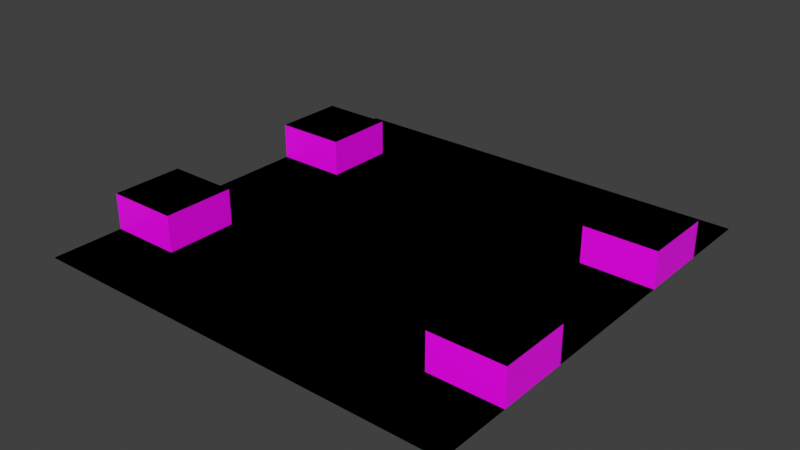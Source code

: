 # Source: library.blend  (saved by Blender 3.6.13; exported with 4.5.12 LTS)
import bpy
from mathutils import Matrix  # noqa: F401  (used for matrix-valued properties, if any)

bpy.ops.wm.read_factory_settings(use_empty=True)
scene = bpy.context.scene
scene.name = 'Scene'

# ---- collections
col_collection = bpy.data.collections.new('Collection'); scene.collection.children.link(col_collection)

# ---- images (referenced by path relative to the original .blend; pixels are not part of the script)
import os
ASSET_DIR = os.environ.get("B2B_ASSET_DIR", "")  # directory of the original .blend (textures are referenced by path, not embedded)
HERE = os.path.dirname(os.path.abspath(__file__))  # packed textures are extracted next to this script under _unpacked/

def load_image(name, relpath, width, height, colorspace="sRGB"):
    """Load a texture the original file referenced (path relative to the .blend, or extracted next to this script)."""
    p = next((c for c in (os.path.join(HERE, relpath), os.path.join(ASSET_DIR, relpath)) if relpath and os.path.exists(c)), "")
    if p:
        img = bpy.data.images.load(p, check_existing=True)
        img.name = name
    else:  # same state as the original file: an image datablock whose file is absent (Cycles renders it pink)
        img = bpy.data.images.new(name, width, height)
        img.source = "FILE"
        img.filepath = "//" + (relpath or name)
    img.colorspace_settings.name = colorspace
    return img
img_library_png = load_image('Library.png', 'textures/Library.png', 1024, 1024, 'sRGB')
img_library_walls_png = load_image('Library_walls.png', 'textures/Library_walls.png', 1024, 1024, 'sRGB')

# ---- materials (node trees are filled in below, after node groups)
mat_material_001 = bpy.data.materials.new('Material.001')
mat_material_001.use_transparent_shadow = False
mat_material = bpy.data.materials.new('Material')
mat_material.use_transparent_shadow = False

# ---- material node trees
mat_material_001.use_nodes = True; mat_material_001.node_tree.nodes.clear()
_N = mat_material_001.node_tree.nodes; _L = mat_material_001.node_tree.links
n0 = _N.new('ShaderNodeBsdfPrincipled'); n0.name = 'Principled BSDF'; n0.location = (10, 300)
n1 = _N.new('ShaderNodeOutputMaterial'); n1.name = 'Material Output'; n1.location = (300, 300)
n2 = _N.new('ShaderNodeTexImage'); n2.name = 'Image Texture'; n2.location = (-280, 331)
n2.image = img_library_png
_L.new(n0.outputs[0], n1.inputs[0])
_L.new(n2.outputs[0], n0.inputs[0])
n1.is_active_output = True
mat_material.use_nodes = True; mat_material.node_tree.nodes.clear()
_N = mat_material.node_tree.nodes; _L = mat_material.node_tree.links
n0 = _N.new('ShaderNodeBsdfPrincipled'); n0.name = 'Principled BSDF'; n0.location = (10, 300)
n0.distribution = 'GGX'
n0.subsurface_method = 'RANDOM_WALK_SKIN'
n0.inputs[3].default_value = 1.45
n0.inputs[27].default_value = (0.0, 0.0, 0.0, 1.0)
n0.inputs[28].default_value = 1.0
n1 = _N.new('ShaderNodeOutputMaterial'); n1.name = 'Material Output'; n1.location = (300, 300)
n2 = _N.new('ShaderNodeTexImage'); n2.name = 'Image Texture'; n2.location = (-280, 275)
n2.image = img_library_walls_png
_L.new(n0.outputs[0], n1.inputs[0])
_L.new(n2.outputs[0], n0.inputs[0])
n1.is_active_output = True

# ---- world
world_world = bpy.data.worlds.new('World'); scene.world = world_world
world_world.use_nodes = True; world_world.node_tree.nodes.clear()
_N = world_world.node_tree.nodes; _L = world_world.node_tree.links
n0 = _N.new('ShaderNodeOutputWorld'); n0.name = 'World Output'; n0.location = (300, 300)
n1 = _N.new('ShaderNodeBackground'); n1.name = 'Background'; n1.location = (10, 300)
n1.inputs[0].default_value = (0.05088, 0.05088, 0.05088, 1.0)
_L.new(n1.outputs[0], n0.inputs[0])
n0.is_active_output = True
world_world.color = (0.05088, 0.05088, 0.05088)
world_world.use_sun_shadow = False
world_world.sun_shadow_jitter_overblur = 0.0

# ---- meshes
me_plane = bpy.data.meshes.new('Plane')
me_plane.from_pydata([(-11.92, -11.92, 0.0), (11.92, -11.92, 0.0), (-11.92, 11.92, 0.0), (11.92, 11.92, 0.0), (-9.935, -11.92, 0.0), (-7.948, -11.92, 0.0), (-5.961, -11.92, 0.0), (-3.974, -11.92, 0.0), (-1.987, -11.92, 0.0), (8.882e-07, -11.92, 0.0), (1.987, -11.92, 0.0), (3.974, -11.92, 0.0), (5.961, -11.92, 0.0), (7.948, -11.92, 0.0), (9.935, -11.92, 0.0), (9.935, 11.92, 0.0), (7.948, 11.92, 0.0), (5.961, 11.92, 0.0), (3.974, 11.92, 0.0), (1.987, 11.92, 0.0), (-8.882e-07, 11.92, 0.0), (-1.987, 11.92, 0.0), (-3.974, 11.92, 0.0), (-5.961, 11.92, 0.0), (-7.948, 11.92, 0.0), (-9.935, 11.92, 0.0), (-11.92, 9.935, 0.0), (-11.92, 7.948, 0.0), (-11.92, 5.961, 0.0), (-11.92, 3.974, 0.0), (-11.92, 1.987, 0.0), (-11.92, -8.882e-07, 0.0), (-11.92, -1.987, 0.0), (-11.92, -3.974, 0.0), (-11.92, -5.961, 0.0), (-11.92, -7.948, 0.0), (-11.92, -9.935, 0.0), (11.92, -9.935, 0.0), (11.92, -7.948, 0.0), (11.92, -5.961, 0.0), (11.92, -3.974, 0.0), (11.92, -1.987, 0.0), (11.92, 8.882e-07, 0.0), (11.92, 1.987, 0.0), (11.92, 3.974, 0.0), (11.92, 5.961, 0.0), (11.92, 7.948, 0.0), (11.92, 9.935, 0.0), (-9.935, -9.935, 0.0), (-9.935, -7.948, 0.0), (-9.935, -5.961, 0.0), (-9.935, -3.974, 0.0), (-9.935, -1.987, 0.0), (-9.935, 8.882e-07, 0.0), (-9.935, 1.987, 0.0), (-9.935, 3.974, 0.0), (-9.935, 5.961, 0.0), (-9.935, 7.948, 0.0), (-9.935, 9.935, 0.0), (-7.948, -9.935, 0.0), (-7.948, -7.948, 0.0), (-7.948, -5.961, 0.0), (-7.948, -3.974, 0.0), (-7.948, -1.987, 0.0), (-7.948, 8.882e-07, 0.0), (-7.948, 1.987, 0.0), (-7.948, 3.974, 0.0), (-7.948, 5.961, 0.0), (-7.948, 7.948, 0.0), (-7.948, 9.935, 0.0), (-5.961, -9.935, 0.0), (-5.961, -7.948, 0.0), (-5.961, -5.961, 0.0), (-5.961, -3.974, 0.0), (-5.961, -1.987, 0.0), (-5.961, 8.882e-07, 0.0), (-5.961, 1.987, 0.0), (-5.961, 3.974, 0.0), (-5.961, 5.961, 0.0), (-5.961, 7.948, 0.0), (-5.961, 9.935, 0.0), (-3.974, -9.935, 0.0), (-3.974, -7.948, 0.0), (-3.974, -5.961, 0.0), (-3.974, -3.974, 0.0), (-3.974, -1.987, 0.0), (-3.974, 8.882e-07, 0.0), (-3.974, 1.987, 0.0), (-3.974, 3.974, 0.0), (-3.974, 5.961, 0.0), (-3.974, 7.948, 0.0), (-3.974, 9.935, 0.0), (-1.987, -9.935, 0.0), (-1.987, -7.948, 0.0), (-1.987, -5.961, 0.0), (-1.987, -3.974, 0.0), (-1.987, -1.987, 0.0), (-1.987, 8.882e-07, 0.0), (-1.987, 1.987, 0.0), (-1.987, 3.974, 0.0), (-1.987, 5.961, 0.0), (-1.987, 7.948, 0.0), (-1.987, 9.935, 0.0), (7.402e-07, -9.935, 0.0), (5.922e-07, -7.948, 0.0), (4.441e-07, -5.961, 0.0), (2.961e-07, -3.974, 0.0), (1.48e-07, -1.987, 0.0), (0.0, 8.882e-07, 0.0), (-1.48e-07, 1.987, 0.0), (-2.961e-07, 3.974, 0.0), (-4.441e-07, 5.961, 0.0), (-5.922e-07, 7.948, 0.0), (-7.402e-07, 9.935, 0.0), (1.987, -9.935, 0.0), (1.987, -7.948, 0.0), (1.987, -5.961, 0.0), (1.987, -3.974, 0.0), (1.987, -1.987, 0.0), (1.987, 8.882e-07, 0.0), (1.987, 1.987, 0.0), (1.987, 3.974, 0.0), (1.987, 5.961, 0.0), (1.987, 7.948, 0.0), (1.987, 9.935, 0.0), (3.974, -9.935, 0.0), (3.974, -7.948, 0.0), (3.974, -5.961, 0.0), (3.974, -3.974, 0.0), (3.974, -1.987, 0.0), (3.974, 8.882e-07, 0.0), (3.974, 1.987, 0.0), (3.974, 3.974, 0.0), (3.974, 5.961, 0.0), (3.974, 7.948, 0.0), (3.974, 9.935, 0.0), (5.961, -9.935, 0.0), (5.961, -7.948, 0.0), (5.961, -5.961, 0.0), (5.961, -3.974, 0.0), (5.961, -1.987, 0.0), (5.961, 8.882e-07, 0.0), (5.961, 1.987, 0.0), (5.961, 3.974, 0.0), (5.961, 5.961, 0.0), (5.961, 7.948, 0.0), (5.961, 9.935, 0.0), (7.948, -9.935, 0.0), (7.948, -7.948, 0.0), (7.948, -5.961, 0.0), (7.948, -3.974, 0.0), (7.948, -1.987, 0.0), (7.948, 8.882e-07, 0.0), (7.948, 1.987, 0.0), (7.948, 3.974, 0.0), (7.948, 5.961, 0.0), (7.948, 7.948, 0.0), (7.948, 9.935, 0.0), (9.935, -9.935, 0.0), (9.935, -7.948, 0.0), (9.935, -5.961, 0.0), (9.935, -3.974, 0.0), (9.935, -1.987, 0.0), (9.935, 8.882e-07, 0.0), (9.935, 1.987, 0.0), (9.935, 3.974, 0.0), (9.935, 5.961, 0.0), (9.935, 7.948, 0.0), (9.935, 9.935, 0.0), (-11.92, 7.948, 0.0), (-11.92, 5.961, 0.0), (-11.92, 3.974, 0.0), (-11.92, -3.974, 0.0), (-11.92, -5.961, 0.0), (-11.92, -7.948, 0.0), (11.92, -7.948, 0.0), (11.92, -5.961, 0.0), (11.92, -3.974, 0.0), (11.92, 3.974, 0.0), (11.92, 5.961, 0.0), (11.92, 7.948, 0.0), (-9.935, -7.948, 0.0), (-9.935, -5.961, 0.0), (-9.935, -3.974, 0.0), (-9.935, 3.974, 0.0), (-9.935, 5.961, 0.0), (-9.935, 7.948, 0.0), (-7.948, -7.948, 0.0), (-7.948, -5.961, 0.0), (-7.948, -3.974, 0.0), (-7.948, 3.974, 0.0), (-7.948, 5.961, 0.0), (-7.948, 7.948, 0.0), (7.948, -7.948, 0.0), (7.948, -5.961, 0.0), (7.948, -3.974, 0.0), (7.948, 3.974, 0.0), (7.948, 5.961, 0.0), (7.948, 7.948, 0.0), (9.935, -7.948, 0.0), (9.935, -5.961, 0.0), (9.935, -3.974, 0.0), (9.935, 3.974, 0.0), (9.935, 5.961, 0.0), (9.935, 7.948, 0.0), (-11.92, 5.961, 2.0), (-11.92, 7.948, 2.0), (-11.92, 3.974, 2.0), (-11.92, -5.961, 2.0), (-11.92, -3.974, 2.0), (-11.92, -7.948, 2.0), (11.92, -5.961, 2.0), (11.92, -7.948, 2.0), (11.92, -3.974, 2.0), (11.92, 5.961, 2.0), (11.92, 3.974, 2.0), (11.92, 7.948, 2.0), (-9.935, -7.948, 2.0), (-9.935, -5.961, 2.0), (-9.935, -3.974, 2.0), (-9.935, 3.974, 2.0), (-9.935, 5.961, 2.0), (-9.935, 7.948, 2.0), (-7.948, -7.948, 2.0), (-7.948, -5.961, 2.0), (-7.948, -3.974, 2.0), (-7.948, 3.974, 2.0), (-7.948, 5.961, 2.0), (-7.948, 7.948, 2.0), (7.948, -7.948, 2.0), (7.948, -5.961, 2.0), (7.948, -3.974, 2.0), (7.948, 3.974, 2.0), (7.948, 5.961, 2.0), (7.948, 7.948, 2.0), (9.935, -7.948, 2.0), (9.935, -5.961, 2.0), (9.935, -3.974, 2.0), (9.935, 3.974, 2.0), (9.935, 5.961, 2.0), (9.935, 7.948, 2.0)], [], [(168, 47, 3, 15), (26, 58, 25, 2), (58, 69, 24, 25), (69, 80, 23, 24), (80, 91, 22, 23), (91, 102, 21, 22), (102, 113, 20, 21), (113, 124, 19, 20), (124, 135, 18, 19), (135, 146, 17, 18), (146, 157, 16, 17), (157, 168, 15, 16), (13, 14, 158, 147), (147, 158, 159, 148), (148, 159, 160, 149), (149, 160, 161, 150), (150, 161, 162, 151), (151, 162, 163, 152), (152, 163, 164, 153), (153, 164, 165, 154), (154, 165, 166, 155), (155, 166, 167, 156), (156, 167, 168, 157), (12, 13, 147, 136), (136, 147, 148, 137), (137, 148, 149, 138), (138, 149, 150, 139), (139, 150, 151, 140), (140, 151, 152, 141), (141, 152, 153, 142), (142, 153, 154, 143), (143, 154, 155, 144), (144, 155, 156, 145), (145, 156, 157, 146), (11, 12, 136, 125), (125, 136, 137, 126), (126, 137, 138, 127), (127, 138, 139, 128), (128, 139, 140, 129), (129, 140, 141, 130), (130, 141, 142, 131), (131, 142, 143, 132), (132, 143, 144, 133), (133, 144, 145, 134), (134, 145, 146, 135), (10, 11, 125, 114), (114, 125, 126, 115), (115, 126, 127, 116), (116, 127, 128, 117), (117, 128, 129, 118), (118, 129, 130, 119), (119, 130, 131, 120), (120, 131, 132, 121), (121, 132, 133, 122), (122, 133, 134, 123), (123, 134, 135, 124), (9, 10, 114, 103), (103, 114, 115, 104), (104, 115, 116, 105), (105, 116, 117, 106), (106, 117, 118, 107), (107, 118, 119, 108), (108, 119, 120, 109), (109, 120, 121, 110), (110, 121, 122, 111), (111, 122, 123, 112), (112, 123, 124, 113), (8, 9, 103, 92), (92, 103, 104, 93), (93, 104, 105, 94), (94, 105, 106, 95), (95, 106, 107, 96), (96, 107, 108, 97), (97, 108, 109, 98), (98, 109, 110, 99), (99, 110, 111, 100), (100, 111, 112, 101), (101, 112, 113, 102), (7, 8, 92, 81), (81, 92, 93, 82), (82, 93, 94, 83), (83, 94, 95, 84), (84, 95, 96, 85), (85, 96, 97, 86), (86, 97, 98, 87), (87, 98, 99, 88), (88, 99, 100, 89), (89, 100, 101, 90), (90, 101, 102, 91), (6, 7, 81, 70), (70, 81, 82, 71), (71, 82, 83, 72), (72, 83, 84, 73), (73, 84, 85, 74), (74, 85, 86, 75), (75, 86, 87, 76), (76, 87, 88, 77), (77, 88, 89, 78), (78, 89, 90, 79), (79, 90, 91, 80), (5, 6, 70, 59), (59, 70, 71, 60), (60, 71, 72, 61), (61, 72, 73, 62), (62, 73, 74, 63), (63, 74, 75, 64), (64, 75, 76, 65), (65, 76, 77, 66), (66, 77, 78, 67), (67, 78, 79, 68), (68, 79, 80, 69), (4, 5, 59, 48), (48, 59, 60, 49), (49, 60, 61, 50), (50, 61, 62, 51), (51, 62, 63, 52), (52, 63, 64, 53), (53, 64, 65, 54), (54, 65, 66, 55), (55, 66, 67, 56), (56, 67, 68, 57), (57, 68, 69, 58), (0, 4, 48, 36), (36, 48, 49, 35), (35, 49, 50, 34), (34, 50, 51, 33), (33, 51, 52, 32), (32, 52, 53, 31), (31, 53, 54, 30), (30, 54, 55, 29), (29, 55, 56, 28), (28, 56, 57, 27), (27, 57, 58, 26), (14, 1, 37, 158), (158, 37, 38, 159), (159, 38, 39, 160), (160, 39, 40, 161), (161, 40, 41, 162), (162, 41, 42, 163), (163, 42, 43, 164), (164, 43, 44, 165), (165, 44, 45, 166), (166, 45, 46, 167), (167, 46, 47, 168), (193, 194, 200, 199), (194, 195, 201, 200), (196, 197, 203, 202), (197, 198, 204, 203), (181, 182, 188, 187), (182, 183, 189, 188), (184, 185, 191, 190), (185, 186, 192, 191), (174, 173, 182, 181), (173, 172, 183, 182), (171, 170, 185, 184), (170, 169, 186, 185), (199, 200, 176, 175), (200, 201, 177, 176), (202, 203, 179, 178), (203, 204, 180, 179), (229, 235, 236, 230), (230, 236, 237, 231), (232, 238, 239, 233), (233, 239, 240, 234), (217, 223, 224, 218), (218, 224, 225, 219), (220, 226, 227, 221), (221, 227, 228, 222), (210, 217, 218, 208), (208, 218, 219, 209), (207, 220, 221, 205), (205, 221, 222, 206), (235, 212, 211, 236), (236, 211, 213, 237), (238, 215, 214, 239), (239, 214, 216, 240), (186, 169, 206, 222), (170, 171, 207, 205), (191, 192, 228, 227), (199, 175, 212, 235), (172, 173, 208, 209), (204, 198, 234, 240), (194, 193, 229, 230), (173, 174, 210, 208), (181, 187, 223, 217), (195, 194, 230, 231), (177, 201, 237, 213), (175, 176, 211, 212), (197, 196, 232, 233), (202, 178, 215, 238), (176, 177, 213, 211), (189, 183, 219, 225), (198, 197, 233, 234), (178, 179, 214, 215), (184, 190, 226, 220), (180, 204, 240, 216), (179, 180, 216, 214), (192, 186, 222, 228), (174, 181, 217, 210), (193, 199, 235, 229), (183, 172, 209, 219), (187, 188, 224, 223), (171, 184, 220, 207), (201, 195, 231, 237), (188, 189, 225, 224), (169, 170, 205, 206), (196, 202, 238, 232), (190, 191, 227, 226)])
me_plane.polygons.foreach_set('material_index', [0, 0, 0, 0, 0, 0, 0, 0, 0, 0, 0, 0, 0, 0, 0, 0, 0, 0, 0, 0, 0, 0, 0, 0, 0, 0, 0, 0, 0, 0, 0, 0, 0, 0, 0, 0, 0, 0, 0, 0, 0, 0, 0, 0, 0, 0, 0, 0, 0, 0, 0, 0, 0, 0, 0, 0, 0, 0, 0, 0, 0, 0, 0, 0, 0, 0, 0, 0, 0, 0, 0, 0, 0, 0, 0, 0, 0, 0, 0, 0, 0, 0, 0, 0, 0, 0, 0, 0, 0, 0, 0, 0, 0, 0, 0, 0, 0, 0, 0, 0, 0, 0, 0, 0, 0, 0, 0, 0, 0, 0, 0, 0, 0, 0, 0, 0, 0, 0, 0, 0, 0, 0, 0, 0, 0, 0, 0, 0, 0, 0, 0, 0, 0, 0, 0, 0, 0, 0, 0, 0, 0, 0, 0, 0, 0, 0, 0, 0, 0, 0, 0, 0, 0, 0, 0, 0, 0, 0, 0, 0, 0, 0, 0, 0, 0, 0, 0, 0, 0, 0, 0, 0, 0, 0, 0, 0, 1, 1, 1, 1, 1, 1, 1, 1, 1, 1, 1, 1, 1, 1, 1, 1, 1, 1, 1, 1, 1, 1, 1, 1, 1, 1, 1, 1, 1, 1, 1, 1])
_uv = me_plane.uv_layers.new(name='UVMap')
_uv.uv.foreach_set('vector', [0.9167, 0.9167, 1.0, 0.9167, 1.0, 1.0, 0.9167, 1.0, 0.0, 0.9167, 0.08333, 0.9167, 0.08333, 1.0, 0.0, 1.0, 0.08333, 0.9167, 0.1667, 0.9167, 0.1667, 1.0, 0.08333, 1.0, 0.1667, 0.9167, 0.25, 0.9167, 0.25, 1.0, 0.1667, 1.0, 0.25, 0.9167, 0.3333, 0.9167, 0.3333, 1.0, 0.25, 1.0, 0.3333, 0.9167, 0.4167, 0.9167, 0.4167, 1.0, 0.3333, 1.0, 0.4167, 0.9167, 0.5, 0.9167, 0.5, 1.0, 0.4167, 1.0, 0.5, 0.9167, 0.5833, 0.9167, 0.5833, 1.0, 0.5, 1.0, 0.5833, 0.9167, 0.6667, 0.9167, 0.6667, 1.0, 0.5833, 1.0, 0.6667, 0.9167, 0.75, 0.9167, 0.75, 1.0, 0.6667, 1.0, 0.75, 0.9167, 0.8333, 0.9167, 0.8333, 1.0, 0.75, 1.0, 0.8333, 0.9167, 0.9167, 0.9167, 0.9167, 1.0, 0.8333, 1.0, 0.8333, 0.0, 0.9167, 0.0, 0.9167, 0.08333, 0.8333, 0.08333, 0.8333, 0.08333, 0.9167, 0.08333, 0.9167, 0.1667, 0.8333, 0.1667, 0.8333, 0.1667, 0.9167, 0.1667, 0.9167, 0.25, 0.8333, 0.25, 0.8333, 0.25, 0.9167, 0.25, 0.9167, 0.3333, 0.8333, 0.3333, 0.8333, 0.3333, 0.9167, 0.3333, 0.9167, 0.4167, 0.8333, 0.4167, 0.8333, 0.4167, 0.9167, 0.4167, 0.9167, 0.5, 0.8333, 0.5, 0.8333, 0.5, 0.9167, 0.5, 0.9167, 0.5833, 0.8333, 0.5833, 0.8333, 0.5833, 0.9167, 0.5833, 0.9167, 0.6667, 0.8333, 0.6667, 0.8333, 0.6667, 0.9167, 0.6667, 0.9167, 0.75, 0.8333, 0.75, 0.8333, 0.75, 0.9167, 0.75, 0.9167, 0.8333, 0.8333, 0.8333, 0.8333, 0.8333, 0.9167, 0.8333, 0.9167, 0.9167, 0.8333, 0.9167, 0.75, 0.0, 0.8333, 0.0, 0.8333, 0.08333, 0.75, 0.08333, 0.75, 0.08333, 0.8333, 0.08333, 0.8333, 0.1667, 0.75, 0.1667, 0.75, 0.1667, 0.8333, 0.1667, 0.8333, 0.25, 0.75, 0.25, 0.75, 0.25, 0.8333, 0.25, 0.8333, 0.3333, 0.75, 0.3333, 0.75, 0.3333, 0.8333, 0.3333, 0.8333, 0.4167, 0.75, 0.4167, 0.75, 0.4167, 0.8333, 0.4167, 0.8333, 0.5, 0.75, 0.5, 0.75, 0.5, 0.8333, 0.5, 0.8333, 0.5833, 0.75, 0.5833, 0.75, 0.5833, 0.8333, 0.5833, 0.8333, 0.6667, 0.75, 0.6667, 0.75, 0.6667, 0.8333, 0.6667, 0.8333, 0.75, 0.75, 0.75, 0.75, 0.75, 0.8333, 0.75, 0.8333, 0.8333, 0.75, 0.8333, 0.75, 0.8333, 0.8333, 0.8333, 0.8333, 0.9167, 0.75, 0.9167, 0.6667, 0.0, 0.75, 0.0, 0.75, 0.08333, 0.6667, 0.08333, 0.6667, 0.08333, 0.75, 0.08333, 0.75, 0.1667, 0.6667, 0.1667, 0.6667, 0.1667, 0.75, 0.1667, 0.75, 0.25, 0.6667, 0.25, 0.6667, 0.25, 0.75, 0.25, 0.75, 0.3333, 0.6667, 0.3333, 0.6667, 0.3333, 0.75, 0.3333, 0.75, 0.4167, 0.6667, 0.4167, 0.6667, 0.4167, 0.75, 0.4167, 0.75, 0.5, 0.6667, 0.5, 0.6667, 0.5, 0.75, 0.5, 0.75, 0.5833, 0.6667, 0.5833, 0.6667, 0.5833, 0.75, 0.5833, 0.75, 0.6667, 0.6667, 0.6667, 0.6667, 0.6667, 0.75, 0.6667, 0.75, 0.75, 0.6667, 0.75, 0.6667, 0.75, 0.75, 0.75, 0.75, 0.8333, 0.6667, 0.8333, 0.6667, 0.8333, 0.75, 0.8333, 0.75, 0.9167, 0.6667, 0.9167, 0.5833, 0.0, 0.6667, 0.0, 0.6667, 0.08333, 0.5833, 0.08333, 0.5833, 0.08333, 0.6667, 0.08333, 0.6667, 0.1667, 0.5833, 0.1667, 0.5833, 0.1667, 0.6667, 0.1667, 0.6667, 0.25, 0.5833, 0.25, 0.5833, 0.25, 0.6667, 0.25, 0.6667, 0.3333, 0.5833, 0.3333, 0.5833, 0.3333, 0.6667, 0.3333, 0.6667, 0.4167, 0.5833, 0.4167, 0.5833, 0.4167, 0.6667, 0.4167, 0.6667, 0.5, 0.5833, 0.5, 0.5833, 0.5, 0.6667, 0.5, 0.6667, 0.5833, 0.5833, 0.5833, 0.5833, 0.5833, 0.6667, 0.5833, 0.6667, 0.6667, 0.5833, 0.6667, 0.5833, 0.6667, 0.6667, 0.6667, 0.6667, 0.75, 0.5833, 0.75, 0.5833, 0.75, 0.6667, 0.75, 0.6667, 0.8333, 0.5833, 0.8333, 0.5833, 0.8333, 0.6667, 0.8333, 0.6667, 0.9167, 0.5833, 0.9167, 0.5, 0.0, 0.5833, 0.0, 0.5833, 0.08333, 0.5, 0.08333, 0.5, 0.08333, 0.5833, 0.08333, 0.5833, 0.1667, 0.5, 0.1667, 0.5, 0.1667, 0.5833, 0.1667, 0.5833, 0.25, 0.5, 0.25, 0.5, 0.25, 0.5833, 0.25, 0.5833, 0.3333, 0.5, 0.3333, 0.5, 0.3333, 0.5833, 0.3333, 0.5833, 0.4167, 0.5, 0.4167, 0.5, 0.4167, 0.5833, 0.4167, 0.5833, 0.5, 0.5, 0.5, 0.5, 0.5, 0.5833, 0.5, 0.5833, 0.5833, 0.5, 0.5833, 0.5, 0.5833, 0.5833, 0.5833, 0.5833, 0.6667, 0.5, 0.6667, 0.5, 0.6667, 0.5833, 0.6667, 0.5833, 0.75, 0.5, 0.75, 0.5, 0.75, 0.5833, 0.75, 0.5833, 0.8333, 0.5, 0.8333, 0.5, 0.8333, 0.5833, 0.8333, 0.5833, 0.9167, 0.5, 0.9167, 0.4167, 0.0, 0.5, 0.0, 0.5, 0.08333, 0.4167, 0.08333, 0.4167, 0.08333, 0.5, 0.08333, 0.5, 0.1667, 0.4167, 0.1667, 0.4167, 0.1667, 0.5, 0.1667, 0.5, 0.25, 0.4167, 0.25, 0.4167, 0.25, 0.5, 0.25, 0.5, 0.3333, 0.4167, 0.3333, 0.4167, 0.3333, 0.5, 0.3333, 0.5, 0.4167, 0.4167, 0.4167, 0.4167, 0.4167, 0.5, 0.4167, 0.5, 0.5, 0.4167, 0.5, 0.4167, 0.5, 0.5, 0.5, 0.5, 0.5833, 0.4167, 0.5833, 0.4167, 0.5833, 0.5, 0.5833, 0.5, 0.6667, 0.4167, 0.6667, 0.4167, 0.6667, 0.5, 0.6667, 0.5, 0.75, 0.4167, 0.75, 0.4167, 0.75, 0.5, 0.75, 0.5, 0.8333, 0.4167, 0.8333, 0.4167, 0.8333, 0.5, 0.8333, 0.5, 0.9167, 0.4167, 0.9167, 0.3333, 0.0, 0.4167, 0.0, 0.4167, 0.08333, 0.3333, 0.08333, 0.3333, 0.08333, 0.4167, 0.08333, 0.4167, 0.1667, 0.3333, 0.1667, 0.3333, 0.1667, 0.4167, 0.1667, 0.4167, 0.25, 0.3333, 0.25, 0.3333, 0.25, 0.4167, 0.25, 0.4167, 0.3333, 0.3333, 0.3333, 0.3333, 0.3333, 0.4167, 0.3333, 0.4167, 0.4167, 0.3333, 0.4167, 0.3333, 0.4167, 0.4167, 0.4167, 0.4167, 0.5, 0.3333, 0.5, 0.3333, 0.5, 0.4167, 0.5, 0.4167, 0.5833, 0.3333, 0.5833, 0.3333, 0.5833, 0.4167, 0.5833, 0.4167, 0.6667, 0.3333, 0.6667, 0.3333, 0.6667, 0.4167, 0.6667, 0.4167, 0.75, 0.3333, 0.75, 0.3333, 0.75, 0.4167, 0.75, 0.4167, 0.8333, 0.3333, 0.8333, 0.3333, 0.8333, 0.4167, 0.8333, 0.4167, 0.9167, 0.3333, 0.9167, 0.25, 0.0, 0.3333, 0.0, 0.3333, 0.08333, 0.25, 0.08333, 0.25, 0.08333, 0.3333, 0.08333, 0.3333, 0.1667, 0.25, 0.1667, 0.25, 0.1667, 0.3333, 0.1667, 0.3333, 0.25, 0.25, 0.25, 0.25, 0.25, 0.3333, 0.25, 0.3333, 0.3333, 0.25, 0.3333, 0.25, 0.3333, 0.3333, 0.3333, 0.3333, 0.4167, 0.25, 0.4167, 0.25, 0.4167, 0.3333, 0.4167, 0.3333, 0.5, 0.25, 0.5, 0.25, 0.5, 0.3333, 0.5, 0.3333, 0.5833, 0.25, 0.5833, 0.25, 0.5833, 0.3333, 0.5833, 0.3333, 0.6667, 0.25, 0.6667, 0.25, 0.6667, 0.3333, 0.6667, 0.3333, 0.75, 0.25, 0.75, 0.25, 0.75, 0.3333, 0.75, 0.3333, 0.8333, 0.25, 0.8333, 0.25, 0.8333, 0.3333, 0.8333, 0.3333, 0.9167, 0.25, 0.9167, 0.1667, 0.0, 0.25, 0.0, 0.25, 0.08333, 0.1667, 0.08333, 0.1667, 0.08333, 0.25, 0.08333, 0.25, 0.1667, 0.1667, 0.1667, 0.1667, 0.1667, 0.25, 0.1667, 0.25, 0.25, 0.1667, 0.25, 0.1667, 0.25, 0.25, 0.25, 0.25, 0.3333, 0.1667, 0.3333, 0.1667, 0.3333, 0.25, 0.3333, 0.25, 0.4167, 0.1667, 0.4167, 0.1667, 0.4167, 0.25, 0.4167, 0.25, 0.5, 0.1667, 0.5, 0.1667, 0.5, 0.25, 0.5, 0.25, 0.5833, 0.1667, 0.5833, 0.1667, 0.5833, 0.25, 0.5833, 0.25, 0.6667, 0.1667, 0.6667, 0.1667, 0.6667, 0.25, 0.6667, 0.25, 0.75, 0.1667, 0.75, 0.1667, 0.75, 0.25, 0.75, 0.25, 0.8333, 0.1667, 0.8333, 0.1667, 0.8333, 0.25, 0.8333, 0.25, 0.9167, 0.1667, 0.9167, 0.08333, 0.0, 0.1667, 0.0, 0.1667, 0.08333, 0.08333, 0.08333, 0.08333, 0.08333, 0.1667, 0.08333, 0.1667, 0.1667, 0.08333, 0.1667, 0.08333, 0.1667, 0.1667, 0.1667, 0.1667, 0.25, 0.08333, 0.25, 0.08333, 0.25, 0.1667, 0.25, 0.1667, 0.3333, 0.08333, 0.3333, 0.08333, 0.3333, 0.1667, 0.3333, 0.1667, 0.4167, 0.08333, 0.4167, 0.08333, 0.4167, 0.1667, 0.4167, 0.1667, 0.5, 0.08333, 0.5, 0.08333, 0.5, 0.1667, 0.5, 0.1667, 0.5833, 0.08333, 0.5833, 0.08333, 0.5833, 0.1667, 0.5833, 0.1667, 0.6667, 0.08333, 0.6667, 0.08333, 0.6667, 0.1667, 0.6667, 0.1667, 0.75, 0.08333, 0.75, 0.08333, 0.75, 0.1667, 0.75, 0.1667, 0.8333, 0.08333, 0.8333, 0.08333, 0.8333, 0.1667, 0.8333, 0.1667, 0.9167, 0.08333, 0.9167, 0.0, 0.0, 0.08333, 0.0, 0.08333, 0.08333, 0.0, 0.08333, 0.0, 0.08333, 0.08333, 0.08333, 0.08333, 0.1667, 0.0, 0.1667, 0.0, 0.1667, 0.08333, 0.1667, 0.08333, 0.25, 0.0, 0.25, 0.0, 0.25, 0.08333, 0.25, 0.08333, 0.3333, 0.0, 0.3333, 0.0, 0.3333, 0.08333, 0.3333, 0.08333, 0.4167, 0.0, 0.4167, 0.0, 0.4167, 0.08333, 0.4167, 0.08333, 0.5, 0.0, 0.5, 0.0, 0.5, 0.08333, 0.5, 0.08333, 0.5833, 0.0, 0.5833, 0.0, 0.5833, 0.08333, 0.5833, 0.08333, 0.6667, 0.0, 0.6667, 0.0, 0.6667, 0.08333, 0.6667, 0.08333, 0.75, 0.0, 0.75, 0.0, 0.75, 0.08333, 0.75, 0.08333, 0.8333, 0.0, 0.8333, 0.0, 0.8333, 0.08333, 0.8333, 0.08333, 0.9167, 0.0, 0.9167, 0.9167, 0.0, 1.0, 0.0, 1.0, 0.08333, 0.9167, 0.08333, 0.9167, 0.08333, 1.0, 0.08333, 1.0, 0.1667, 0.9167, 0.1667, 0.9167, 0.1667, 1.0, 0.1667, 1.0, 0.25, 0.9167, 0.25, 0.9167, 0.25, 1.0, 0.25, 1.0, 0.3333, 0.9167, 0.3333, 0.9167, 0.3333, 1.0, 0.3333, 1.0, 0.4167, 0.9167, 0.4167, 0.9167, 0.4167, 1.0, 0.4167, 1.0, 0.5, 0.9167, 0.5, 0.9167, 0.5, 1.0, 0.5, 1.0, 0.5833, 0.9167, 0.5833, 0.9167, 0.5833, 1.0, 0.5833, 1.0, 0.6667, 0.9167, 0.6667, 0.9167, 0.6667, 1.0, 0.6667, 1.0, 0.75, 0.9167, 0.75, 0.9167, 0.75, 1.0, 0.75, 1.0, 0.8333, 0.9167, 0.8333, 0.9167, 0.8333, 1.0, 0.8333, 1.0, 0.9167, 0.9167, 0.9167, 0.8333, 0.1667, 0.8333, 0.25, 0.9167, 0.25, 0.9167, 0.1667, 0.8333, 0.25, 0.8333, 0.3333, 0.9167, 0.3333, 0.9167, 0.25, 0.8333, 0.6667, 0.8333, 0.75, 0.9167, 0.75, 0.9167, 0.6667, 0.8333, 0.75, 0.8333, 0.8333, 0.9167, 0.8333, 0.9167, 0.75, 0.08333, 0.1667, 0.08333, 0.25, 0.1667, 0.25, 0.1667, 0.1667, 0.08333, 0.25, 0.08333, 0.3333, 0.1667, 0.3333, 0.1667, 0.25, 0.08333, 0.6667, 0.08333, 0.75, 0.1667, 0.75, 0.1667, 0.6667, 0.08333, 0.75, 0.08333, 0.8333, 0.1667, 0.8333, 0.1667, 0.75, 0.0, 0.1667, 0.0, 0.25, 0.08333, 0.25, 0.08333, 0.1667, 0.0, 0.25, 0.0, 0.3333, 0.08333, 0.3333, 0.08333, 0.25, 0.0, 0.6667, 0.0, 0.75, 0.08333, 0.75, 0.08333, 0.6667, 0.0, 0.75, 0.0, 0.8333, 0.08333, 0.8333, 0.08333, 0.75, 0.9167, 0.1667, 0.9167, 0.25, 1.0, 0.25, 1.0, 0.1667, 0.9167, 0.25, 0.9167, 0.3333, 1.0, 0.3333, 1.0, 0.25, 0.9167, 0.6667, 0.9167, 0.75, 1.0, 0.75, 1.0, 0.6667, 0.9167, 0.75, 0.9167, 0.8333, 1.0, 0.8333, 1.0, 0.75, 0.8333, 0.1667, 0.9167, 0.1667, 0.9167, 0.25, 0.8333, 0.25, 0.8333, 0.25, 0.9167, 0.25, 0.9167, 0.3333, 0.8333, 0.3333, 0.8333, 0.6667, 0.9167, 0.6667, 0.9167, 0.75, 0.8333, 0.75, 0.8333, 0.75, 0.9167, 0.75, 0.9167, 0.8333, 0.8333, 0.8333, 0.08333, 0.1667, 0.1667, 0.1667, 0.1667, 0.25, 0.08333, 0.25, 0.08333, 0.25, 0.1667, 0.25, 0.1667, 0.3333, 0.08333, 0.3333, 0.08333, 0.6667, 0.1667, 0.6667, 0.1667, 0.75, 0.08333, 0.75, 0.08333, 0.75, 0.1667, 0.75, 0.1667, 0.8333, 0.08333, 0.8333, 0.0, 0.1667, 0.08333, 0.1667, 0.08333, 0.25, 0.0, 0.25, 0.0, 0.25, 0.08333, 0.25, 0.08333, 0.3333, 0.0, 0.3333, 0.0, 0.6667, 0.08333, 0.6667, 0.08333, 0.75, 0.0, 0.75, 0.0, 0.75, 0.08333, 0.75, 0.08333, 0.8333, 0.0, 0.8333, 0.9167, 0.1667, 1.0, 0.1667, 1.0, 0.25, 0.9167, 0.25, 0.9167, 0.25, 1.0, 0.25, 1.0, 0.3333, 0.9167, 0.3333, 0.9167, 0.6667, 1.0, 0.6667, 1.0, 0.75, 0.9167, 0.75, 0.9167, 0.75, 1.0, 0.75, 1.0, 0.8333, 0.9167, 0.8333, 0.5, 0.0, 0.667, 0.0, 0.667, 0.5, 0.5, 0.5, 0.5, 0.5, 0.667, 0.5, 0.667, 1.0, 0.5, 1.0, 0.167, 0.0, 0.334, 0.0, 0.334, 0.5, 0.167, 0.5, 0.5, 0.5, 0.667, 0.5, 0.667, 1.0, 0.5, 1.0, 0.667, 0.5, 0.5, 0.5, 0.5, 1.0, 0.667, 1.0, 0.5, 0.0, 0.667, 0.0, 0.667, 0.5, 0.5, 0.5, 0.833, 0.5, 1.0, 0.5, 1.0, 1.0, 0.833, 1.0, 0.5, 0.5, 0.333, 0.5, 0.333, 1.0, 0.5, 1.0, 0.5, 0.5, 0.667, 0.5, 0.667, 1.0, 0.5, 1.0, 0.666, 0.5, 0.833, 0.5, 0.833, 1.0, 0.666, 1.0, 0.667, 0.0, 0.5, 0.0, 0.5, 0.5, 0.667, 0.5, 0.667, 0.0, 0.5, 0.0, 0.5, 0.5, 0.667, 0.5, 0.167, 0.5, 0.334, 0.5, 0.334, 1.0, 0.167, 1.0, 0.833, 0.5, 1.0, 0.5, 1.0, 1.0, 0.833, 1.0, 0.5, 0.0, 0.333, 0.0, 0.333, 0.5, 0.5, 0.5, 0.667, 0.0, 0.5, 0.0, 0.5, 0.5, 0.667, 0.5, 0.0, 0.5, 0.167, 0.5, 0.167, 1.0, 0.0, 1.0, 0.667, 0.0, 0.5, 0.0, 0.5, 0.5, 0.667, 0.5, 0.833, 0.5, 1.0, 0.5, 1.0, 1.0, 0.833, 1.0, 0.333, 0.0, 0.5, 0.0, 0.5, 0.5, 0.333, 0.5, 0.5, 0.0, 0.333, 0.0, 0.333, 0.5, 0.5, 0.5, 0.333, 0.0, 0.5, 0.0, 0.5, 0.5, 0.333, 0.5, 0.333, 0.5, 0.5, 0.5, 0.5, 1.0, 0.333, 1.0, 0.333, 0.5, 0.5, 0.5, 0.5, 1.0, 0.333, 1.0, 0.5, 0.0, 0.333, 0.0, 0.333, 0.5, 0.5, 0.5, 1.0, 0.0, 0.833, 0.0, 0.833, 0.5, 1.0, 0.5, 0.666, 0.5, 0.833, 0.5, 0.833, 1.0, 0.666, 1.0, 0.5, 0.0, 0.333, 0.0, 0.333, 0.5, 0.5, 0.5, 0.833, 0.0, 0.666, 0.0, 0.666, 0.5, 0.833, 0.5, 0.333, 0.5, 0.5, 0.5, 0.5, 1.0, 0.333, 1.0, 0.666, 0.5, 0.833, 0.5, 0.833, 1.0, 0.666, 1.0, 0.0, 0.0, 0.167, 0.0, 0.167, 0.5, 0.0, 0.5])
me_plane.materials.append(mat_material_001)
me_plane.materials.append(mat_material)
me_plane.update()
me_plane_001 = bpy.data.meshes.new('Plane.001')
me_plane_001.from_pydata([(-11.92, -11.92, 0.0), (11.92, -11.92, 0.0), (-11.92, 11.92, 0.0), (11.92, 11.92, 0.0), (-9.935, -11.92, 0.0), (-7.948, -11.92, 0.0), (-5.961, -11.92, 0.0), (-3.974, -11.92, 0.0), (-1.987, -11.92, 0.0), (8.882e-07, -11.92, 0.0), (1.987, -11.92, 0.0), (3.974, -11.92, 0.0), (5.961, -11.92, 0.0), (7.948, -11.92, 0.0), (9.935, -11.92, 0.0), (9.935, 11.92, 0.0), (7.948, 11.92, 0.0), (5.961, 11.92, 0.0), (3.974, 11.92, 0.0), (1.987, 11.92, 0.0), (-8.882e-07, 11.92, 0.0), (-1.987, 11.92, 0.0), (-3.974, 11.92, 0.0), (-5.961, 11.92, 0.0), (-7.948, 11.92, 0.0), (-9.935, 11.92, 0.0), (-11.92, 9.935, 0.0), (-11.92, 7.948, 0.0), (-11.92, 5.961, 0.0), (-11.92, 3.974, 0.0), (-11.92, 1.987, 0.0), (-11.92, -8.882e-07, 0.0), (-11.92, -1.987, 0.0), (-11.92, -3.974, 0.0), (-11.92, -5.961, 0.0), (-11.92, -7.948, 0.0), (-11.92, -9.935, 0.0), (11.92, -9.935, 0.0), (11.92, -7.948, 0.0), (11.92, -5.961, 0.0), (11.92, -3.974, 0.0), (11.92, -1.987, 0.0), (11.92, 8.882e-07, 0.0), (11.92, 1.987, 0.0), (11.92, 3.974, 0.0), (11.92, 5.961, 0.0), (11.92, 7.948, 0.0), (11.92, 9.935, 0.0), (-9.935, -9.935, 0.0), (-9.935, -7.948, 0.0), (-9.935, -5.961, 0.0), (-9.935, -3.974, 0.0), (-9.935, -1.987, 0.0), (-9.935, 8.882e-07, 0.0), (-9.935, 1.987, 0.0), (-9.935, 3.974, 0.0), (-9.935, 5.961, 0.0), (-9.935, 7.948, 0.0), (-9.935, 9.935, 0.0), (-7.948, -9.935, 0.0), (-7.948, -7.948, 0.0), (-7.948, -5.961, 0.0), (-7.948, -3.974, 0.0), (-7.948, -1.987, 0.0), (-7.948, 8.882e-07, 0.0), (-7.948, 1.987, 0.0), (-7.948, 3.974, 0.0), (-7.948, 5.961, 0.0), (-7.948, 7.948, 0.0), (-7.948, 9.935, 0.0), (-5.961, -9.935, 0.0), (-5.961, -7.948, 0.0), (-5.961, -5.961, 0.0), (-5.961, -3.974, 0.0), (-5.961, -1.987, 0.0), (-5.961, 8.882e-07, 0.0), (-5.961, 1.987, 0.0), (-5.961, 3.974, 0.0), (-5.961, 5.961, 0.0), (-5.961, 7.948, 0.0), (-5.961, 9.935, 0.0), (-3.974, -9.935, 0.0), (-3.974, -7.948, 0.0), (-3.974, -5.961, 0.0), (-3.974, -3.974, 0.0), (-3.974, -1.987, 0.0), (-3.974, 8.882e-07, 0.0), (-3.974, 1.987, 0.0), (-3.974, 3.974, 0.0), (-3.974, 5.961, 0.0), (-3.974, 7.948, 0.0), (-3.974, 9.935, 0.0), (-1.987, -9.935, 0.0), (-1.987, -7.948, 0.0), (-1.987, -5.961, 0.0), (-1.987, -3.974, 0.0), (-1.987, -1.987, 0.0), (-1.987, 8.882e-07, 0.0), (-1.987, 1.987, 0.0), (-1.987, 3.974, 0.0), (-1.987, 5.961, 0.0), (-1.987, 7.948, 0.0), (-1.987, 9.935, 0.0), (7.402e-07, -9.935, 0.0), (5.922e-07, -7.948, 0.0), (4.441e-07, -5.961, 0.0), (2.961e-07, -3.974, 0.0), (1.48e-07, -1.987, 0.0), (0.0, 8.882e-07, 0.0), (-1.48e-07, 1.987, 0.0), (-2.961e-07, 3.974, 0.0), (-4.441e-07, 5.961, 0.0), (-5.922e-07, 7.948, 0.0), (-7.402e-07, 9.935, 0.0), (1.987, -9.935, 0.0), (1.987, -7.948, 0.0), (1.987, -5.961, 0.0), (1.987, -3.974, 0.0), (1.987, -1.987, 0.0), (1.987, 8.882e-07, 0.0), (1.987, 1.987, 0.0), (1.987, 3.974, 0.0), (1.987, 5.961, 0.0), (1.987, 7.948, 0.0), (1.987, 9.935, 0.0), (3.974, -9.935, 0.0), (3.974, -7.948, 0.0), (3.974, -5.961, 0.0), (3.974, -3.974, 0.0), (3.974, -1.987, 0.0), (3.974, 8.882e-07, 0.0), (3.974, 1.987, 0.0), (3.974, 3.974, 0.0), (3.974, 5.961, 0.0), (3.974, 7.948, 0.0), (3.974, 9.935, 0.0), (5.961, -9.935, 0.0), (5.961, -7.948, 0.0), (5.961, -5.961, 0.0), (5.961, -3.974, 0.0), (5.961, -1.987, 0.0), (5.961, 8.882e-07, 0.0), (5.961, 1.987, 0.0), (5.961, 3.974, 0.0), (5.961, 5.961, 0.0), (5.961, 7.948, 0.0), (5.961, 9.935, 0.0), (7.948, -9.935, 0.0), (7.948, -7.948, 0.0), (7.948, -5.961, 0.0), (7.948, -3.974, 0.0), (7.948, -1.987, 0.0), (7.948, 8.882e-07, 0.0), (7.948, 1.987, 0.0), (7.948, 3.974, 0.0), (7.948, 5.961, 0.0), (7.948, 7.948, 0.0), (7.948, 9.935, 0.0), (9.935, -9.935, 0.0), (9.935, -7.948, 0.0), (9.935, -5.961, 0.0), (9.935, -3.974, 0.0), (9.935, -1.987, 0.0), (9.935, 8.882e-07, 0.0), (9.935, 1.987, 0.0), (9.935, 3.974, 0.0), (9.935, 5.961, 0.0), (9.935, 7.948, 0.0), (9.935, 9.935, 0.0), (-11.92, 5.961, 2.0), (-11.92, 7.948, 2.0), (-11.92, 3.974, 2.0), (-11.92, -5.961, 2.0), (-11.92, -3.974, 2.0), (-11.92, -7.948, 2.0), (11.92, -5.961, 2.0), (11.92, -7.948, 2.0), (11.92, -3.974, 2.0), (11.92, 5.961, 2.0), (11.92, 3.974, 2.0), (11.92, 7.948, 2.0), (-9.935, -7.948, 2.0), (-9.935, -5.961, 2.0), (-9.935, -3.974, 2.0), (-9.935, 3.974, 2.0), (-9.935, 5.961, 2.0), (-9.935, 7.948, 2.0), (-7.948, -7.948, 2.0), (-7.948, -5.961, 2.0), (-7.948, -3.974, 2.0), (-7.948, 3.974, 2.0), (-7.948, 5.961, 2.0), (-7.948, 7.948, 2.0), (7.948, -7.948, 2.0), (7.948, -5.961, 2.0), (7.948, -3.974, 2.0), (7.948, 3.974, 2.0), (7.948, 5.961, 2.0), (7.948, 7.948, 2.0), (9.935, -7.948, 2.0), (9.935, -5.961, 2.0), (9.935, -3.974, 2.0), (9.935, 3.974, 2.0), (9.935, 5.961, 2.0), (9.935, 7.948, 2.0)], [], [(168, 47, 3, 15), (26, 58, 25, 2), (58, 69, 24, 25), (69, 80, 23, 24), (80, 91, 22, 23), (91, 102, 21, 22), (102, 113, 20, 21), (113, 124, 19, 20), (124, 135, 18, 19), (135, 146, 17, 18), (146, 157, 16, 17), (157, 168, 15, 16), (13, 14, 158, 147), (147, 158, 159, 148), (148, 159, 160, 149), (149, 160, 161, 150), (150, 161, 162, 151), (151, 162, 163, 152), (152, 163, 164, 153), (153, 164, 165, 154), (154, 165, 166, 155), (155, 166, 167, 156), (156, 167, 168, 157), (12, 13, 147, 136), (136, 147, 148, 137), (137, 148, 149, 138), (138, 149, 150, 139), (139, 150, 151, 140), (140, 151, 152, 141), (141, 152, 153, 142), (142, 153, 154, 143), (143, 154, 155, 144), (144, 155, 156, 145), (145, 156, 157, 146), (11, 12, 136, 125), (125, 136, 137, 126), (126, 137, 138, 127), (127, 138, 139, 128), (128, 139, 140, 129), (129, 140, 141, 130), (130, 141, 142, 131), (131, 142, 143, 132), (132, 143, 144, 133), (133, 144, 145, 134), (134, 145, 146, 135), (10, 11, 125, 114), (114, 125, 126, 115), (115, 126, 127, 116), (116, 127, 128, 117), (117, 128, 129, 118), (118, 129, 130, 119), (119, 130, 131, 120), (120, 131, 132, 121), (121, 132, 133, 122), (122, 133, 134, 123), (123, 134, 135, 124), (9, 10, 114, 103), (103, 114, 115, 104), (104, 115, 116, 105), (105, 116, 117, 106), (106, 117, 118, 107), (107, 118, 119, 108), (108, 119, 120, 109), (109, 120, 121, 110), (110, 121, 122, 111), (111, 122, 123, 112), (112, 123, 124, 113), (8, 9, 103, 92), (92, 103, 104, 93), (93, 104, 105, 94), (94, 105, 106, 95), (95, 106, 107, 96), (96, 107, 108, 97), (97, 108, 109, 98), (98, 109, 110, 99), (99, 110, 111, 100), (100, 111, 112, 101), (101, 112, 113, 102), (7, 8, 92, 81), (81, 92, 93, 82), (82, 93, 94, 83), (83, 94, 95, 84), (84, 95, 96, 85), (85, 96, 97, 86), (86, 97, 98, 87), (87, 98, 99, 88), (88, 99, 100, 89), (89, 100, 101, 90), (90, 101, 102, 91), (6, 7, 81, 70), (70, 81, 82, 71), (71, 82, 83, 72), (72, 83, 84, 73), (73, 84, 85, 74), (74, 85, 86, 75), (75, 86, 87, 76), (76, 87, 88, 77), (77, 88, 89, 78), (78, 89, 90, 79), (79, 90, 91, 80), (5, 6, 70, 59), (59, 70, 71, 60), (60, 71, 72, 61), (61, 72, 73, 62), (62, 73, 74, 63), (63, 74, 75, 64), (64, 75, 76, 65), (65, 76, 77, 66), (66, 77, 78, 67), (67, 78, 79, 68), (68, 79, 80, 69), (4, 5, 59, 48), (48, 59, 60, 49), (49, 60, 61, 50), (50, 61, 62, 51), (51, 62, 63, 52), (52, 63, 64, 53), (53, 64, 65, 54), (54, 65, 66, 55), (55, 66, 67, 56), (56, 67, 68, 57), (57, 68, 69, 58), (0, 4, 48, 36), (36, 48, 49, 35), (35, 49, 50, 34), (34, 50, 51, 33), (33, 51, 52, 32), (32, 52, 53, 31), (31, 53, 54, 30), (30, 54, 55, 29), (29, 55, 56, 28), (28, 56, 57, 27), (27, 57, 58, 26), (14, 1, 37, 158), (158, 37, 38, 159), (159, 38, 39, 160), (160, 39, 40, 161), (161, 40, 41, 162), (162, 41, 42, 163), (163, 42, 43, 164), (164, 43, 44, 165), (165, 44, 45, 166), (166, 45, 46, 167), (167, 46, 47, 168), (193, 199, 200, 194), (194, 200, 201, 195), (196, 202, 203, 197), (197, 203, 204, 198), (181, 187, 188, 182), (182, 188, 189, 183), (184, 190, 191, 185), (185, 191, 192, 186), (174, 181, 182, 172), (172, 182, 183, 173), (171, 184, 185, 169), (169, 185, 186, 170), (199, 176, 175, 200), (200, 175, 177, 201), (202, 179, 178, 203), (203, 178, 180, 204)])
_uv = me_plane_001.uv_layers.new(name='UVMap')
_uv.uv.foreach_set('vector', [0.9167, 0.9167, 1.0, 0.9167, 1.0, 1.0, 0.9167, 1.0, 0.0, 0.9167, 0.08333, 0.9167, 0.08333, 1.0, 0.0, 1.0, 0.08333, 0.9167, 0.1667, 0.9167, 0.1667, 1.0, 0.08333, 1.0, 0.1667, 0.9167, 0.25, 0.9167, 0.25, 1.0, 0.1667, 1.0, 0.25, 0.9167, 0.3333, 0.9167, 0.3333, 1.0, 0.25, 1.0, 0.3333, 0.9167, 0.4167, 0.9167, 0.4167, 1.0, 0.3333, 1.0, 0.4167, 0.9167, 0.5, 0.9167, 0.5, 1.0, 0.4167, 1.0, 0.5, 0.9167, 0.5833, 0.9167, 0.5833, 1.0, 0.5, 1.0, 0.5833, 0.9167, 0.6667, 0.9167, 0.6667, 1.0, 0.5833, 1.0, 0.6667, 0.9167, 0.75, 0.9167, 0.75, 1.0, 0.6667, 1.0, 0.75, 0.9167, 0.8333, 0.9167, 0.8333, 1.0, 0.75, 1.0, 0.8333, 0.9167, 0.9167, 0.9167, 0.9167, 1.0, 0.8333, 1.0, 0.8333, 0.0, 0.9167, 0.0, 0.9167, 0.08333, 0.8333, 0.08333, 0.8333, 0.08333, 0.9167, 0.08333, 0.9167, 0.1667, 0.8333, 0.1667, 0.8333, 0.1667, 0.9167, 0.1667, 0.9167, 0.25, 0.8333, 0.25, 0.8333, 0.25, 0.9167, 0.25, 0.9167, 0.3333, 0.8333, 0.3333, 0.8333, 0.3333, 0.9167, 0.3333, 0.9167, 0.4167, 0.8333, 0.4167, 0.8333, 0.4167, 0.9167, 0.4167, 0.9167, 0.5, 0.8333, 0.5, 0.8333, 0.5, 0.9167, 0.5, 0.9167, 0.5833, 0.8333, 0.5833, 0.8333, 0.5833, 0.9167, 0.5833, 0.9167, 0.6667, 0.8333, 0.6667, 0.8333, 0.6667, 0.9167, 0.6667, 0.9167, 0.75, 0.8333, 0.75, 0.8333, 0.75, 0.9167, 0.75, 0.9167, 0.8333, 0.8333, 0.8333, 0.8333, 0.8333, 0.9167, 0.8333, 0.9167, 0.9167, 0.8333, 0.9167, 0.75, 0.0, 0.8333, 0.0, 0.8333, 0.08333, 0.75, 0.08333, 0.75, 0.08333, 0.8333, 0.08333, 0.8333, 0.1667, 0.75, 0.1667, 0.75, 0.1667, 0.8333, 0.1667, 0.8333, 0.25, 0.75, 0.25, 0.75, 0.25, 0.8333, 0.25, 0.8333, 0.3333, 0.75, 0.3333, 0.75, 0.3333, 0.8333, 0.3333, 0.8333, 0.4167, 0.75, 0.4167, 0.75, 0.4167, 0.8333, 0.4167, 0.8333, 0.5, 0.75, 0.5, 0.75, 0.5, 0.8333, 0.5, 0.8333, 0.5833, 0.75, 0.5833, 0.75, 0.5833, 0.8333, 0.5833, 0.8333, 0.6667, 0.75, 0.6667, 0.75, 0.6667, 0.8333, 0.6667, 0.8333, 0.75, 0.75, 0.75, 0.75, 0.75, 0.8333, 0.75, 0.8333, 0.8333, 0.75, 0.8333, 0.75, 0.8333, 0.8333, 0.8333, 0.8333, 0.9167, 0.75, 0.9167, 0.6667, 0.0, 0.75, 0.0, 0.75, 0.08333, 0.6667, 0.08333, 0.6667, 0.08333, 0.75, 0.08333, 0.75, 0.1667, 0.6667, 0.1667, 0.6667, 0.1667, 0.75, 0.1667, 0.75, 0.25, 0.6667, 0.25, 0.6667, 0.25, 0.75, 0.25, 0.75, 0.3333, 0.6667, 0.3333, 0.6667, 0.3333, 0.75, 0.3333, 0.75, 0.4167, 0.6667, 0.4167, 0.6667, 0.4167, 0.75, 0.4167, 0.75, 0.5, 0.6667, 0.5, 0.6667, 0.5, 0.75, 0.5, 0.75, 0.5833, 0.6667, 0.5833, 0.6667, 0.5833, 0.75, 0.5833, 0.75, 0.6667, 0.6667, 0.6667, 0.6667, 0.6667, 0.75, 0.6667, 0.75, 0.75, 0.6667, 0.75, 0.6667, 0.75, 0.75, 0.75, 0.75, 0.8333, 0.6667, 0.8333, 0.6667, 0.8333, 0.75, 0.8333, 0.75, 0.9167, 0.6667, 0.9167, 0.5833, 0.0, 0.6667, 0.0, 0.6667, 0.08333, 0.5833, 0.08333, 0.5833, 0.08333, 0.6667, 0.08333, 0.6667, 0.1667, 0.5833, 0.1667, 0.5833, 0.1667, 0.6667, 0.1667, 0.6667, 0.25, 0.5833, 0.25, 0.5833, 0.25, 0.6667, 0.25, 0.6667, 0.3333, 0.5833, 0.3333, 0.5833, 0.3333, 0.6667, 0.3333, 0.6667, 0.4167, 0.5833, 0.4167, 0.5833, 0.4167, 0.6667, 0.4167, 0.6667, 0.5, 0.5833, 0.5, 0.5833, 0.5, 0.6667, 0.5, 0.6667, 0.5833, 0.5833, 0.5833, 0.5833, 0.5833, 0.6667, 0.5833, 0.6667, 0.6667, 0.5833, 0.6667, 0.5833, 0.6667, 0.6667, 0.6667, 0.6667, 0.75, 0.5833, 0.75, 0.5833, 0.75, 0.6667, 0.75, 0.6667, 0.8333, 0.5833, 0.8333, 0.5833, 0.8333, 0.6667, 0.8333, 0.6667, 0.9167, 0.5833, 0.9167, 0.5, 0.0, 0.5833, 0.0, 0.5833, 0.08333, 0.5, 0.08333, 0.5, 0.08333, 0.5833, 0.08333, 0.5833, 0.1667, 0.5, 0.1667, 0.5, 0.1667, 0.5833, 0.1667, 0.5833, 0.25, 0.5, 0.25, 0.5, 0.25, 0.5833, 0.25, 0.5833, 0.3333, 0.5, 0.3333, 0.5, 0.3333, 0.5833, 0.3333, 0.5833, 0.4167, 0.5, 0.4167, 0.5, 0.4167, 0.5833, 0.4167, 0.5833, 0.5, 0.5, 0.5, 0.5, 0.5, 0.5833, 0.5, 0.5833, 0.5833, 0.5, 0.5833, 0.5, 0.5833, 0.5833, 0.5833, 0.5833, 0.6667, 0.5, 0.6667, 0.5, 0.6667, 0.5833, 0.6667, 0.5833, 0.75, 0.5, 0.75, 0.5, 0.75, 0.5833, 0.75, 0.5833, 0.8333, 0.5, 0.8333, 0.5, 0.8333, 0.5833, 0.8333, 0.5833, 0.9167, 0.5, 0.9167, 0.4167, 0.0, 0.5, 0.0, 0.5, 0.08333, 0.4167, 0.08333, 0.4167, 0.08333, 0.5, 0.08333, 0.5, 0.1667, 0.4167, 0.1667, 0.4167, 0.1667, 0.5, 0.1667, 0.5, 0.25, 0.4167, 0.25, 0.4167, 0.25, 0.5, 0.25, 0.5, 0.3333, 0.4167, 0.3333, 0.4167, 0.3333, 0.5, 0.3333, 0.5, 0.4167, 0.4167, 0.4167, 0.4167, 0.4167, 0.5, 0.4167, 0.5, 0.5, 0.4167, 0.5, 0.4167, 0.5, 0.5, 0.5, 0.5, 0.5833, 0.4167, 0.5833, 0.4167, 0.5833, 0.5, 0.5833, 0.5, 0.6667, 0.4167, 0.6667, 0.4167, 0.6667, 0.5, 0.6667, 0.5, 0.75, 0.4167, 0.75, 0.4167, 0.75, 0.5, 0.75, 0.5, 0.8333, 0.4167, 0.8333, 0.4167, 0.8333, 0.5, 0.8333, 0.5, 0.9167, 0.4167, 0.9167, 0.3333, 0.0, 0.4167, 0.0, 0.4167, 0.08333, 0.3333, 0.08333, 0.3333, 0.08333, 0.4167, 0.08333, 0.4167, 0.1667, 0.3333, 0.1667, 0.3333, 0.1667, 0.4167, 0.1667, 0.4167, 0.25, 0.3333, 0.25, 0.3333, 0.25, 0.4167, 0.25, 0.4167, 0.3333, 0.3333, 0.3333, 0.3333, 0.3333, 0.4167, 0.3333, 0.4167, 0.4167, 0.3333, 0.4167, 0.3333, 0.4167, 0.4167, 0.4167, 0.4167, 0.5, 0.3333, 0.5, 0.3333, 0.5, 0.4167, 0.5, 0.4167, 0.5833, 0.3333, 0.5833, 0.3333, 0.5833, 0.4167, 0.5833, 0.4167, 0.6667, 0.3333, 0.6667, 0.3333, 0.6667, 0.4167, 0.6667, 0.4167, 0.75, 0.3333, 0.75, 0.3333, 0.75, 0.4167, 0.75, 0.4167, 0.8333, 0.3333, 0.8333, 0.3333, 0.8333, 0.4167, 0.8333, 0.4167, 0.9167, 0.3333, 0.9167, 0.25, 0.0, 0.3333, 0.0, 0.3333, 0.08333, 0.25, 0.08333, 0.25, 0.08333, 0.3333, 0.08333, 0.3333, 0.1667, 0.25, 0.1667, 0.25, 0.1667, 0.3333, 0.1667, 0.3333, 0.25, 0.25, 0.25, 0.25, 0.25, 0.3333, 0.25, 0.3333, 0.3333, 0.25, 0.3333, 0.25, 0.3333, 0.3333, 0.3333, 0.3333, 0.4167, 0.25, 0.4167, 0.25, 0.4167, 0.3333, 0.4167, 0.3333, 0.5, 0.25, 0.5, 0.25, 0.5, 0.3333, 0.5, 0.3333, 0.5833, 0.25, 0.5833, 0.25, 0.5833, 0.3333, 0.5833, 0.3333, 0.6667, 0.25, 0.6667, 0.25, 0.6667, 0.3333, 0.6667, 0.3333, 0.75, 0.25, 0.75, 0.25, 0.75, 0.3333, 0.75, 0.3333, 0.8333, 0.25, 0.8333, 0.25, 0.8333, 0.3333, 0.8333, 0.3333, 0.9167, 0.25, 0.9167, 0.1667, 0.0, 0.25, 0.0, 0.25, 0.08333, 0.1667, 0.08333, 0.1667, 0.08333, 0.25, 0.08333, 0.25, 0.1667, 0.1667, 0.1667, 0.1667, 0.1667, 0.25, 0.1667, 0.25, 0.25, 0.1667, 0.25, 0.1667, 0.25, 0.25, 0.25, 0.25, 0.3333, 0.1667, 0.3333, 0.1667, 0.3333, 0.25, 0.3333, 0.25, 0.4167, 0.1667, 0.4167, 0.1667, 0.4167, 0.25, 0.4167, 0.25, 0.5, 0.1667, 0.5, 0.1667, 0.5, 0.25, 0.5, 0.25, 0.5833, 0.1667, 0.5833, 0.1667, 0.5833, 0.25, 0.5833, 0.25, 0.6667, 0.1667, 0.6667, 0.1667, 0.6667, 0.25, 0.6667, 0.25, 0.75, 0.1667, 0.75, 0.1667, 0.75, 0.25, 0.75, 0.25, 0.8333, 0.1667, 0.8333, 0.1667, 0.8333, 0.25, 0.8333, 0.25, 0.9167, 0.1667, 0.9167, 0.08333, 0.0, 0.1667, 0.0, 0.1667, 0.08333, 0.08333, 0.08333, 0.08333, 0.08333, 0.1667, 0.08333, 0.1667, 0.1667, 0.08333, 0.1667, 0.08333, 0.1667, 0.1667, 0.1667, 0.1667, 0.25, 0.08333, 0.25, 0.08333, 0.25, 0.1667, 0.25, 0.1667, 0.3333, 0.08333, 0.3333, 0.08333, 0.3333, 0.1667, 0.3333, 0.1667, 0.4167, 0.08333, 0.4167, 0.08333, 0.4167, 0.1667, 0.4167, 0.1667, 0.5, 0.08333, 0.5, 0.08333, 0.5, 0.1667, 0.5, 0.1667, 0.5833, 0.08333, 0.5833, 0.08333, 0.5833, 0.1667, 0.5833, 0.1667, 0.6667, 0.08333, 0.6667, 0.08333, 0.6667, 0.1667, 0.6667, 0.1667, 0.75, 0.08333, 0.75, 0.08333, 0.75, 0.1667, 0.75, 0.1667, 0.8333, 0.08333, 0.8333, 0.08333, 0.8333, 0.1667, 0.8333, 0.1667, 0.9167, 0.08333, 0.9167, 0.0, 0.0, 0.08333, 0.0, 0.08333, 0.08333, 0.0, 0.08333, 0.0, 0.08333, 0.08333, 0.08333, 0.08333, 0.1667, 0.0, 0.1667, 0.0, 0.1667, 0.08333, 0.1667, 0.08333, 0.25, 0.0, 0.25, 0.0, 0.25, 0.08333, 0.25, 0.08333, 0.3333, 0.0, 0.3333, 0.0, 0.3333, 0.08333, 0.3333, 0.08333, 0.4167, 0.0, 0.4167, 0.0, 0.4167, 0.08333, 0.4167, 0.08333, 0.5, 0.0, 0.5, 0.0, 0.5, 0.08333, 0.5, 0.08333, 0.5833, 0.0, 0.5833, 0.0, 0.5833, 0.08333, 0.5833, 0.08333, 0.6667, 0.0, 0.6667, 0.0, 0.6667, 0.08333, 0.6667, 0.08333, 0.75, 0.0, 0.75, 0.0, 0.75, 0.08333, 0.75, 0.08333, 0.8333, 0.0, 0.8333, 0.0, 0.8333, 0.08333, 0.8333, 0.08333, 0.9167, 0.0, 0.9167, 0.9167, 0.0, 1.0, 0.0, 1.0, 0.08333, 0.9167, 0.08333, 0.9167, 0.08333, 1.0, 0.08333, 1.0, 0.1667, 0.9167, 0.1667, 0.9167, 0.1667, 1.0, 0.1667, 1.0, 0.25, 0.9167, 0.25, 0.9167, 0.25, 1.0, 0.25, 1.0, 0.3333, 0.9167, 0.3333, 0.9167, 0.3333, 1.0, 0.3333, 1.0, 0.4167, 0.9167, 0.4167, 0.9167, 0.4167, 1.0, 0.4167, 1.0, 0.5, 0.9167, 0.5, 0.9167, 0.5, 1.0, 0.5, 1.0, 0.5833, 0.9167, 0.5833, 0.9167, 0.5833, 1.0, 0.5833, 1.0, 0.6667, 0.9167, 0.6667, 0.9167, 0.6667, 1.0, 0.6667, 1.0, 0.75, 0.9167, 0.75, 0.9167, 0.75, 1.0, 0.75, 1.0, 0.8333, 0.9167, 0.8333, 0.9167, 0.8333, 1.0, 0.8333, 1.0, 0.9167, 0.9167, 0.9167, 0.8333, 0.1667, 0.9167, 0.1667, 0.9167, 0.25, 0.8333, 0.25, 0.8333, 0.25, 0.9167, 0.25, 0.9167, 0.3333, 0.8333, 0.3333, 0.8333, 0.6667, 0.9167, 0.6667, 0.9167, 0.75, 0.8333, 0.75, 0.8333, 0.75, 0.9167, 0.75, 0.9167, 0.8333, 0.8333, 0.8333, 0.08333, 0.1667, 0.1667, 0.1667, 0.1667, 0.25, 0.08333, 0.25, 0.08333, 0.25, 0.1667, 0.25, 0.1667, 0.3333, 0.08333, 0.3333, 0.08333, 0.6667, 0.1667, 0.6667, 0.1667, 0.75, 0.08333, 0.75, 0.08333, 0.75, 0.1667, 0.75, 0.1667, 0.8333, 0.08333, 0.8333, 0.0, 0.1667, 0.08333, 0.1667, 0.08333, 0.25, 0.0, 0.25, 0.0, 0.25, 0.08333, 0.25, 0.08333, 0.3333, 0.0, 0.3333, 0.0, 0.6667, 0.08333, 0.6667, 0.08333, 0.75, 0.0, 0.75, 0.0, 0.75, 0.08333, 0.75, 0.08333, 0.8333, 0.0, 0.8333, 0.9167, 0.1667, 1.0, 0.1667, 1.0, 0.25, 0.9167, 0.25, 0.9167, 0.25, 1.0, 0.25, 1.0, 0.3333, 0.9167, 0.3333, 0.9167, 0.6667, 1.0, 0.6667, 1.0, 0.75, 0.9167, 0.75, 0.9167, 0.75, 1.0, 0.75, 1.0, 0.8333, 0.9167, 0.8333])
me_plane_001.materials.append(mat_material_001)
me_plane_001.update()

# ---- objects
ob_library_col = bpy.data.objects.new('library-col', me_plane)
ob_library_navmesh = bpy.data.objects.new('library-navmesh', me_plane_001)

# ---- transforms, parenting, visibility, modifiers, constraints
ob_library_col.location = (0.0, 0.0, 0.0)
ob_library_navmesh.location = (0.0, 0.0, 0.0)

# ---- collection membership
col_collection.objects.link(ob_library_col)
col_collection.objects.link(ob_library_navmesh)

# ---- scene / render settings (as saved in the file)
scene.frame_start = 1; scene.frame_end = 250; scene.frame_set(1)
scene.render.engine = 'BLENDER_EEVEE_NEXT'
scene.cycles.sampling_pattern = 'TABULATED_SOBOL'
scene.view_settings.view_transform = 'Standard'
bpy.context.view_layer.update()

# ---- added for rendering (the .blend has no active camera and no usable light): camera, sun
cam_auto = bpy.data.cameras.new('AutoCamera')
cam_auto.lens = 50.0
cam_auto.sensor_width = 36.0
cam_auto.clip_end = 1000.0
ob_auto_camera = bpy.data.objects.new('AutoCamera', cam_auto)
scene.collection.objects.link(ob_auto_camera)
ob_auto_camera.location = (31.2533, -37.504, 26.0027)
ob_auto_camera.rotation_euler = (1.09748, -7.21219e-08, 0.694738)
scene.camera = ob_auto_camera
light_auto_sun = bpy.data.lights.new('AutoSun', 'SUN')
light_auto_sun.energy = 3.0
light_auto_sun.angle = 0.0523599
ob_auto_sun = bpy.data.objects.new('AutoSun', light_auto_sun)
scene.collection.objects.link(ob_auto_sun)
ob_auto_sun.rotation_euler = (0.872665, 0.174533, 0.523599)
bpy.context.view_layer.update()
